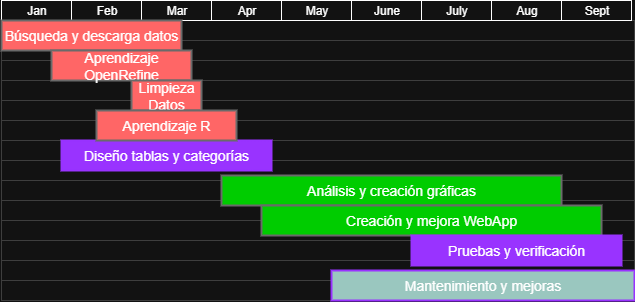

The diagram above was exported from draw.io. Its source (the exported page's mxGraphModel, read from the mxfile embedded in the PNG):
<mxGraphModel dx="1226" dy="675" grid="1" gridSize="10" guides="1" tooltips="1" connect="0" arrows="1" fold="1" page="1" pageScale="1.5" pageWidth="1169" pageHeight="827" background="none" math="0" shadow="0">
  <root>
    <mxCell id="0" style=";html=1;" />
    <mxCell id="1" style=";html=1;" parent="0" />
    <mxCell id="67c90442a009f359-291" value="" style="align=left;strokeColor=#CCCCCC;html=1;" parent="1" vertex="1">
      <mxGeometry x="400" y="140" width="633" height="20" as="geometry" />
    </mxCell>
    <mxCell id="4" value="Jan" style="strokeWidth=1;fontStyle=0;html=1;" parent="1" vertex="1">
      <mxGeometry x="400" y="120" width="70" height="20" as="geometry" />
    </mxCell>
    <mxCell id="67c90442a009f359-278" value="Feb" style="strokeWidth=1;fontStyle=0;html=1;" parent="1" vertex="1">
      <mxGeometry x="470" y="120" width="70" height="20" as="geometry" />
    </mxCell>
    <mxCell id="67c90442a009f359-279" value="Mar" style="strokeWidth=1;fontStyle=0;html=1;" parent="1" vertex="1">
      <mxGeometry x="540" y="120" width="70" height="20" as="geometry" />
    </mxCell>
    <mxCell id="67c90442a009f359-280" value="Apr" style="strokeWidth=1;fontStyle=0;html=1;" parent="1" vertex="1">
      <mxGeometry x="610" y="120" width="70" height="20" as="geometry" />
    </mxCell>
    <mxCell id="67c90442a009f359-281" value="May" style="strokeWidth=1;fontStyle=0;html=1;" parent="1" vertex="1">
      <mxGeometry x="680" y="120" width="70" height="20" as="geometry" />
    </mxCell>
    <mxCell id="67c90442a009f359-282" value="June" style="strokeWidth=1;fontStyle=0;html=1;" parent="1" vertex="1">
      <mxGeometry x="750" y="120" width="70" height="20" as="geometry" />
    </mxCell>
    <mxCell id="67c90442a009f359-283" value="July" style="strokeWidth=1;fontStyle=0;html=1;" parent="1" vertex="1">
      <mxGeometry x="820" y="120" width="70" height="20" as="geometry" />
    </mxCell>
    <mxCell id="67c90442a009f359-284" value="Aug" style="strokeWidth=1;fontStyle=0;html=1;" parent="1" vertex="1">
      <mxGeometry x="890" y="120" width="70" height="20" as="geometry" />
    </mxCell>
    <mxCell id="67c90442a009f359-285" value="Sept" style="strokeWidth=1;fontStyle=0;html=1;" parent="1" vertex="1">
      <mxGeometry x="960" y="120" width="70" height="20" as="geometry" />
    </mxCell>
    <mxCell id="67c90442a009f359-292" value="" style="align=left;strokeColor=#CCCCCC;html=1;" parent="1" vertex="1">
      <mxGeometry x="400" y="160" width="633" height="20" as="geometry" />
    </mxCell>
    <mxCell id="67c90442a009f359-293" value="" style="align=left;strokeColor=#CCCCCC;html=1;" parent="1" vertex="1">
      <mxGeometry x="400" y="180" width="633" height="20" as="geometry" />
    </mxCell>
    <mxCell id="67c90442a009f359-294" value="" style="align=left;strokeColor=#CCCCCC;html=1;" parent="1" vertex="1">
      <mxGeometry x="400" y="200" width="633" height="20" as="geometry" />
    </mxCell>
    <mxCell id="67c90442a009f359-295" value="" style="align=left;strokeColor=#CCCCCC;html=1;" parent="1" vertex="1">
      <mxGeometry x="400" y="220" width="633" height="20" as="geometry" />
    </mxCell>
    <mxCell id="67c90442a009f359-296" value="" style="align=left;strokeColor=#CCCCCC;html=1;" parent="1" vertex="1">
      <mxGeometry x="400" y="240" width="633" height="20" as="geometry" />
    </mxCell>
    <mxCell id="67c90442a009f359-297" value="" style="align=left;strokeColor=#CCCCCC;html=1;" parent="1" vertex="1">
      <mxGeometry x="400" y="260" width="633" height="20" as="geometry" />
    </mxCell>
    <mxCell id="67c90442a009f359-298" value="" style="align=left;strokeColor=#CCCCCC;html=1;" parent="1" vertex="1">
      <mxGeometry x="400" y="280" width="633" height="20" as="geometry" />
    </mxCell>
    <mxCell id="67c90442a009f359-299" value="Búsqueda y descarga datos" style="whiteSpace=wrap;html=1;strokeWidth=2;fillColor=light-dark(#CCCCCC,#FF6666);gradientColor=none;fontSize=14;align=center;strokeColor=#999999;" parent="1" vertex="1">
      <mxGeometry x="400" y="140" width="180" height="30" as="geometry" />
    </mxCell>
    <mxCell id="67c90442a009f359-300" value="Aprendizaje OpenRefine" style="whiteSpace=wrap;html=1;strokeWidth=2;fillColor=light-dark(#CCCCCC,#FF6666);gradientColor=none;fontSize=14;align=center;strokeColor=#999999;" parent="1" vertex="1">
      <mxGeometry x="450" y="170" width="140" height="30" as="geometry" />
    </mxCell>
    <mxCell id="67c90442a009f359-301" value="Limpieza&lt;div&gt;Datos&lt;/div&gt;" style="whiteSpace=wrap;html=1;strokeWidth=2;fillColor=light-dark(#CCCCCC,#FF6666);gradientColor=none;fontSize=14;align=center;strokeColor=#999999;" parent="1" vertex="1">
      <mxGeometry x="530" y="200" width="70" height="30" as="geometry" />
    </mxCell>
    <mxCell id="67c90442a009f359-302" value="Diseño tablas y categorías" style="whiteSpace=wrap;html=1;strokeWidth=2;fillColor=light-dark(#CCCCCC,#9933FF);gradientColor=none;fontSize=14;align=center;strokeColor=light-dark(#999999,#9933FF);" parent="1" vertex="1">
      <mxGeometry x="460" y="260" width="210" height="30" as="geometry" />
    </mxCell>
    <mxCell id="yeIhMMFgv_X_8mJvOF1R-100" value="Aprendizaje R" style="whiteSpace=wrap;html=1;strokeWidth=2;fillColor=light-dark(#CCCCCC,#FF6666);gradientColor=none;fontSize=14;align=center;strokeColor=#999999;" vertex="1" parent="1">
      <mxGeometry x="495" y="230" width="140" height="30" as="geometry" />
    </mxCell>
    <mxCell id="yeIhMMFgv_X_8mJvOF1R-101" value="" style="align=left;strokeColor=#CCCCCC;html=1;" vertex="1" parent="1">
      <mxGeometry x="400" y="300" width="633" height="20" as="geometry" />
    </mxCell>
    <mxCell id="yeIhMMFgv_X_8mJvOF1R-102" value="" style="align=left;strokeColor=#CCCCCC;html=1;" vertex="1" parent="1">
      <mxGeometry x="400" y="320" width="633" height="20" as="geometry" />
    </mxCell>
    <mxCell id="yeIhMMFgv_X_8mJvOF1R-103" value="" style="align=left;strokeColor=#CCCCCC;html=1;" vertex="1" parent="1">
      <mxGeometry x="400" y="340" width="633" height="20" as="geometry" />
    </mxCell>
    <mxCell id="yeIhMMFgv_X_8mJvOF1R-104" value="" style="align=left;strokeColor=#CCCCCC;html=1;" vertex="1" parent="1">
      <mxGeometry x="400" y="360" width="633" height="20" as="geometry" />
    </mxCell>
    <mxCell id="67c90442a009f359-303" value="Análisis y creación gráficas" style="whiteSpace=wrap;html=1;strokeWidth=2;fillColor=light-dark(#CCCCCC,#00CC00);gradientColor=none;fontSize=14;align=center;strokeColor=#999999;" parent="1" vertex="1">
      <mxGeometry x="620" y="295" width="340" height="30" as="geometry" />
    </mxCell>
    <mxCell id="yeIhMMFgv_X_8mJvOF1R-105" value="Creación y mejora WebApp" style="whiteSpace=wrap;html=1;strokeWidth=2;fillColor=light-dark(#CCCCCC,#00CC00);gradientColor=none;fontSize=14;align=center;strokeColor=#999999;" vertex="1" parent="1">
      <mxGeometry x="660" y="325" width="340" height="30" as="geometry" />
    </mxCell>
    <mxCell id="yeIhMMFgv_X_8mJvOF1R-107" value="" style="align=left;strokeColor=#CCCCCC;html=1;" vertex="1" parent="1">
      <mxGeometry x="400" y="380" width="633" height="20" as="geometry" />
    </mxCell>
    <mxCell id="yeIhMMFgv_X_8mJvOF1R-108" value="" style="align=left;strokeColor=#CCCCCC;html=1;" vertex="1" parent="1">
      <mxGeometry x="400" y="400" width="633" height="20" as="geometry" />
    </mxCell>
    <mxCell id="yeIhMMFgv_X_8mJvOF1R-106" value="Pruebas y verificación" style="whiteSpace=wrap;html=1;strokeWidth=2;fillColor=light-dark(#CCCCCC,#9933FF);gradientColor=none;fontSize=14;align=center;strokeColor=light-dark(#999999,#9933FF);" vertex="1" parent="1">
      <mxGeometry x="810" y="355" width="210" height="30" as="geometry" />
    </mxCell>
    <mxCell id="yeIhMMFgv_X_8mJvOF1R-109" value="Mantenimiento y mejoras" style="whiteSpace=wrap;html=1;strokeWidth=2;fillColor=light-dark(#CCCCCC,#9AC7BF);gradientColor=none;fontSize=14;align=center;strokeColor=light-dark(#999999,#9933FF);" vertex="1" parent="1">
      <mxGeometry x="730" y="390" width="303" height="30" as="geometry" />
    </mxCell>
  </root>
</mxGraphModel>